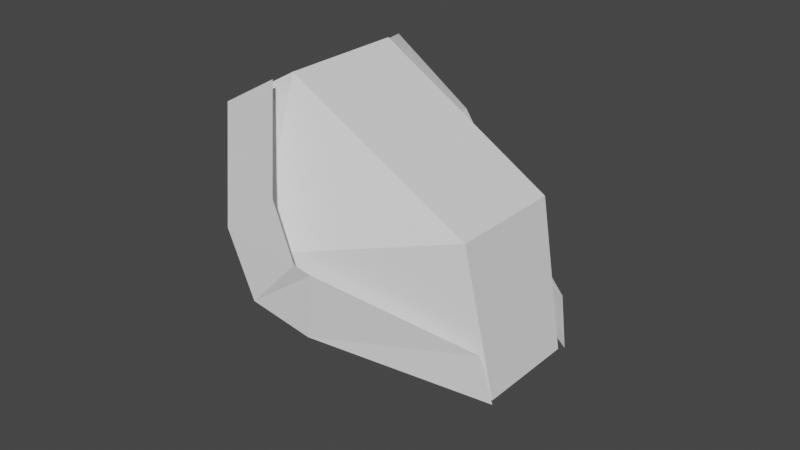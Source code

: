 # Source: ChestFinalShape.blend  (saved by Blender 3.1.7; exported with 4.5.12 LTS)
import bpy
from mathutils import Matrix  # noqa: F401  (used for matrix-valued properties, if any)

bpy.ops.wm.read_factory_settings(use_empty=True)
scene = bpy.context.scene
scene.name = 'Scene'

# ---- collections
col_collection = bpy.data.collections.new('Collection'); scene.collection.children.link(col_collection)

# ---- world
world_world = bpy.data.worlds.new('World'); scene.world = world_world
world_world.use_nodes = True; world_world.node_tree.nodes.clear()
_N = world_world.node_tree.nodes; _L = world_world.node_tree.links
n0 = _N.new('ShaderNodeOutputWorld'); n0.name = 'World Output'; n0.location = (300, 300)
n1 = _N.new('ShaderNodeBackground'); n1.name = 'Background'; n1.location = (10, 300)
n1.inputs[0].default_value = (0.05088, 0.05088, 0.05088, 1.0)
_L.new(n1.outputs[0], n0.inputs[0])
n0.is_active_output = True
world_world.color = (0.05088, 0.05088, 0.05088)
world_world.use_sun_shadow = False
world_world.sun_shadow_jitter_overblur = 0.0

# ---- meshes
me_plane = bpy.data.meshes.new('Plane')
me_plane.from_pydata([(0.6627, -0.5191, 1.581), (0.5136, -2.038, 0.8559), (-1.138, 0.1933, 0.6817), (1.712, 0.07179, 0.9002), (1.312, -1.838, 0.7241), (-0.02256, -2.016, 0.7353), (-0.494, 1.788, 0.6042), (0.6627, -0.5191, -1.581), (0.5136, -2.038, -0.8559), (-1.138, 0.1933, -0.6817), (1.712, 0.07179, -0.9002), (1.312, -1.838, -0.7241), (-0.02256, -2.016, -0.7353), (-0.494, 1.788, -0.6042)], [], [(5, 1, 0, 2), (1, 4, 3, 0), (2, 0, 6), (0, 3, 6), (12, 9, 7, 8), (8, 7, 10, 11), (9, 13, 7), (7, 13, 10), (2, 9, 12, 5), (6, 13, 9, 2), (3, 4, 11, 10), (6, 3, 10, 13), (8, 11, 4, 1, 5, 12)])
_uv = me_plane.uv_layers.new(name='UVMap')
_uv.uv.foreach_set('vector', [0.25, 0.25, 0.5, 0.25, 0.5, 0.5, 0.25, 0.5, 0.5, 0.25, 0.75, 0.25, 0.75, 0.5, 0.5, 0.5, 0.25, 0.5, 0.5, 0.5, 0.25, 0.75, 0.5, 0.5, 0.75, 0.5, 0.75, 0.75, 0.25, 0.25, 0.25, 0.5, 0.5, 0.5, 0.5, 0.25, 0.5, 0.25, 0.5, 0.5, 0.75, 0.5, 0.75, 0.25, 0.25, 0.5, 0.25, 0.75, 0.5, 0.5, 0.5, 0.5, 0.75, 0.75, 0.75, 0.5, 0.25, 0.5, 0.25, 0.5, 0.25, 0.25, 0.25, 0.25, 0.25, 0.75, 0.25, 0.75, 0.25, 0.5, 0.25, 0.5, 0.75, 0.5, 0.75, 0.25, 0.75, 0.25, 0.75, 0.5, 0.25, 0.75, 0.75, 0.5, 0.75, 0.5, 0.25, 0.75, 0.5, 0.25, 0.75, 0.25, 0.75, 0.25, 0.5, 0.25, 0.25, 0.25, 0.25, 0.25])
me_plane.use_remesh_fix_poles = True
me_plane.use_remesh_preserve_attributes = False
me_plane.update()
me_plane_001 = bpy.data.meshes.new('Plane.001')
me_plane_001.from_pydata([(-2.457, -0.03598, 1.211), (2.522, 1.213, 0.8311), (-0.01781, -0.385, 2.095), (1.878, 1.536, 0.9272), (-2.308, 0.9528, 1.211), (-0.1677, 0.6037, 2.027), (-0.9918, -0.2525, 2.007), (0.7074, -0.1097, 1.833), (-0.9918, 0.7475, 1.942), (0.0385, 0.6336, 1.908)], [], [(2, 7, 9, 5), (7, 1, 3, 9), (5, 8, 6, 2), (4, 0, 6, 8)])
_uv = me_plane_001.uv_layers.new(name='UVMap')
_uv.uv.foreach_set('vector', [0.5, 0.5, 0.75, 0.5, 0.75, 0.75, 0.5, 0.75, 0.75, 0.5, 1.0, 0.5, 1.0, 0.75, 0.75, 0.75, 0.5, 0.75, 0.0, 0.0, 0.0, 0.0, 0.5, 0.5, 0.0, 0.0, 0.0, 0.0, 0.0, 0.0, 0.0, 0.0])
me_plane_001.use_remesh_fix_poles = True
me_plane_001.use_remesh_preserve_attributes = False
me_plane_001.update()

# ---- objects
ob_plane = bpy.data.objects.new('Plane', me_plane)
ob_empty = bpy.data.objects.new('Empty', None)
ob_plane_001 = bpy.data.objects.new('Plane.001', me_plane_001)

# ---- transforms, parenting, visibility, modifiers, constraints
ob_plane.location = (71.42, 0.0, 30.52)
ob_plane.rotation_euler = (1.571, 2.561, -0.0)
ob_plane.scale = (122.9, 122.9, 122.9)
ob_empty.location = (-72.01, 0.0, -30.94)
ob_empty.rotation_euler = (1.571, -0.02041, -1.268e-07)
ob_empty.scale = (1020.0, 1020.0, 1020.0)
ob_empty.empty_display_type = 'IMAGE'
ob_plane_001.location = (0.0, 0.0, 0.0)
ob_plane_001.rotation_euler = (1.571, 0.8978, 1.685e-07)
ob_plane_001.scale = (98.4, 98.4, 98.4)
_m = ob_plane_001.modifiers.new('Mirror', 'MIRROR')
_m.use_axis = (False, False, True)

# ---- collection membership
col_collection.objects.link(ob_plane)
col_collection.objects.link(ob_empty)
col_collection.objects.link(ob_plane_001)

# ---- scene / render settings (as saved in the file)
scene.frame_start = 1; scene.frame_end = 250; scene.frame_set(11)
scene.render.engine = 'BLENDER_EEVEE_NEXT'
scene.cycles.sampling_pattern = 'TABULATED_SOBOL'
scene.cycles.use_light_tree = False
scene.view_settings.view_transform = 'Filmic'
bpy.context.view_layer.update()

# ---- added for rendering (the .blend has no active camera and no usable light): camera, sun
cam_auto = bpy.data.cameras.new('AutoCamera')
cam_auto.lens = 50.0
cam_auto.sensor_width = 36.0
cam_auto.clip_end = 14674.2
ob_auto_camera = bpy.data.objects.new('AutoCamera', cam_auto)
scene.collection.objects.link(ob_auto_camera)
ob_auto_camera.location = (869.605, -1003.37, 692.903)
ob_auto_camera.rotation_euler = (1.09748, -7.21219e-08, 0.694738)
scene.camera = ob_auto_camera
light_auto_sun = bpy.data.lights.new('AutoSun', 'SUN')
light_auto_sun.energy = 3.0
light_auto_sun.angle = 0.0523599
ob_auto_sun = bpy.data.objects.new('AutoSun', light_auto_sun)
scene.collection.objects.link(ob_auto_sun)
ob_auto_sun.rotation_euler = (0.872665, 0.174533, 0.523599)
bpy.context.view_layer.update()
